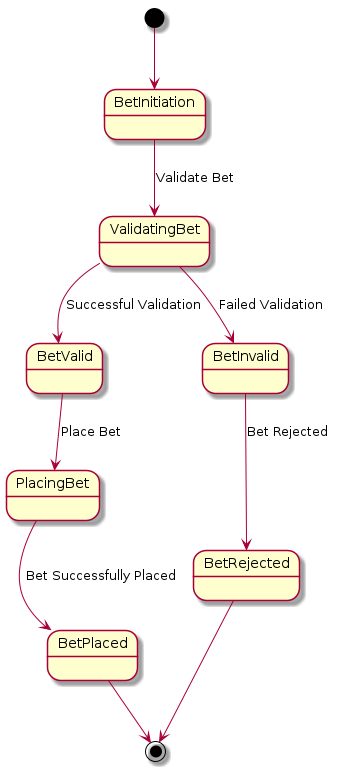

The diagram above was rendered by PlantUML. Its source (embedded in the PNG):
@startuml
[*] --> BetInitiation
BetInitiation --> ValidatingBet : Validate Bet
ValidatingBet --> BetValid : Successful Validation
ValidatingBet --> BetInvalid : Failed Validation
BetValid --> PlacingBet : Place Bet
BetInvalid --> BetRejected : Bet Rejected
PlacingBet --> BetPlaced : Bet Successfully Placed
BetRejected --> [*]
BetPlaced --> [*]
@enduml